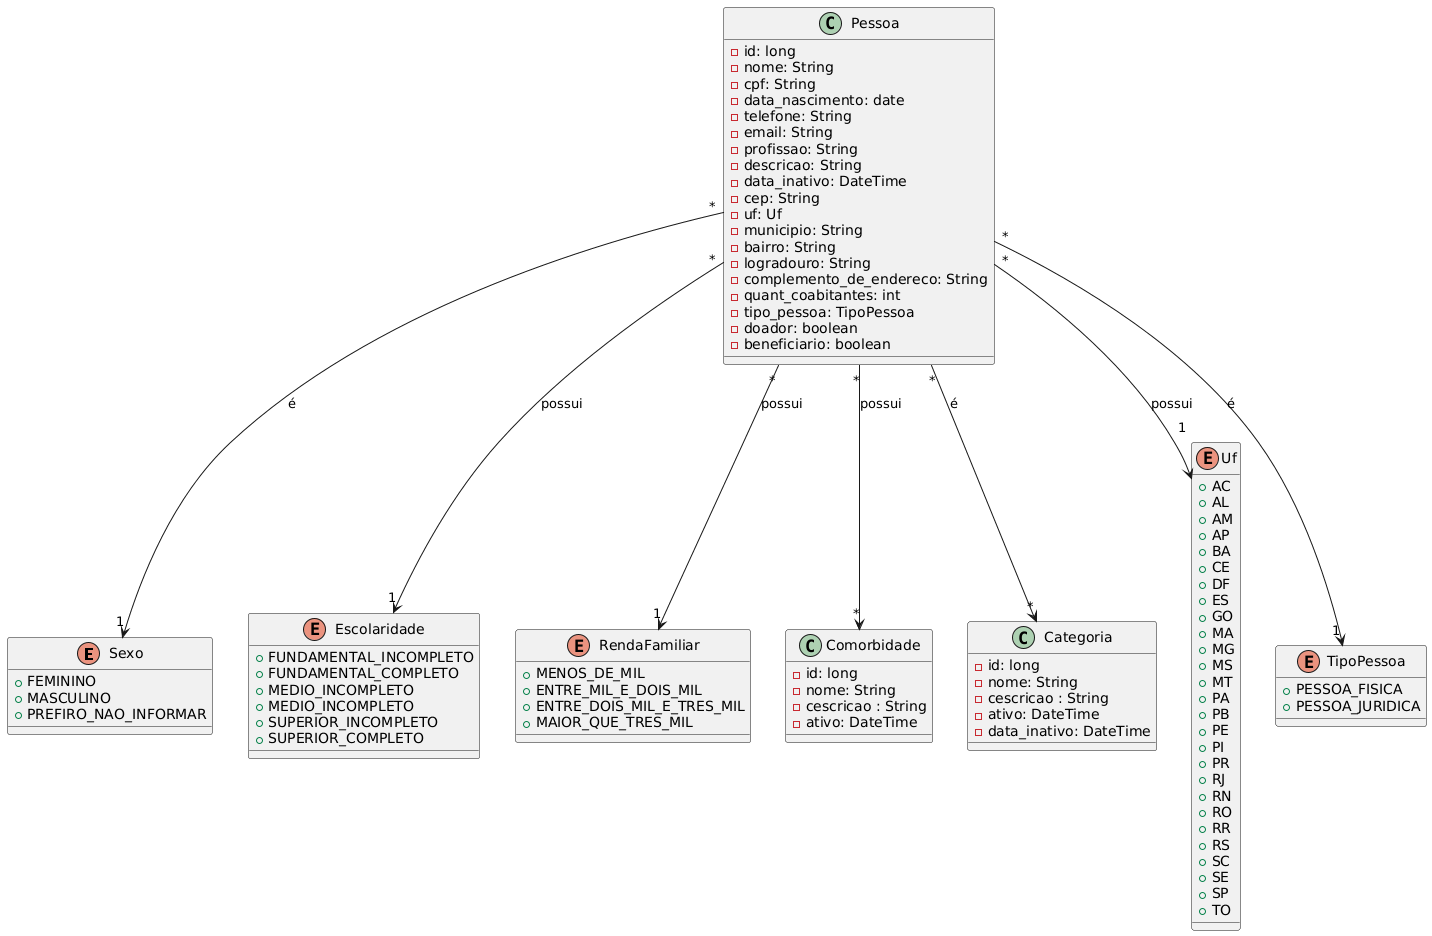

The diagram above was rendered by PlantUML. Its source (embedded in the PNG):
@startuml
enum Sexo {
  + FEMININO
  + MASCULINO
  + PREFIRO_NAO_INFORMAR
}

enum Escolaridade {
  + FUNDAMENTAL_INCOMPLETO
  + FUNDAMENTAL_COMPLETO
  + MEDIO_INCOMPLETO
  + MEDIO_INCOMPLETO
  + SUPERIOR_INCOMPLETO
  + SUPERIOR_COMPLETO
}

enum RendaFamiliar {
+ MENOS_DE_MIL
+ ENTRE_MIL_E_DOIS_MIL
+ ENTRE_DOIS_MIL_E_TRES_MIL
+ MAIOR_QUE_TRES_MIL
}

class  Comorbidade {
  - id: long
  - nome: String
  - cescricao : String
  - ativo: DateTime
}

class  Categoria {
  - id: long
  - nome: String
  - cescricao : String
  - ativo: DateTime
  - data_inativo: DateTime
}


class Pessoa {
  - id: long
  - nome: String
  - cpf: String
  - data_nascimento: date
  - telefone: String
  - email: String
  - profissao: String
  - descricao: String
  - data_inativo: DateTime
  - cep: String
  - uf: Uf
  - municipio: String
  - bairro: String
  - logradouro: String
  - complemento_de_endereco: String
  - quant_coabitantes: int
  - tipo_pessoa: TipoPessoa
  - doador: boolean
  - beneficiario: boolean
  
}

enum Uf {
  +AC
  +AL
  +AM
  +AP
  +BA
  +CE
  +DF
  +ES
  +GO
  +MA
  +MG
  +MS
  +MT
  +PA
  +PB
  +PE
  +PI
  +PR
  +RJ
  +RN
  +RO
  +RR
  +RS
  +SC
  +SE
  +SP
  +TO
}

enum TipoPessoa{
  + PESSOA_FISICA
  + PESSOA_JURIDICA
}

' Relacionamentos
Pessoa "*" --> "1" Sexo : é 
Pessoa "*" --> "1" Escolaridade : possui 
Pessoa "*" --> "1" RendaFamiliar : possui 

Pessoa "*" --> "*"Categoria : é
Pessoa "*" --> "*"Comorbidade : possui

Pessoa "*" --> "1"Uf : possui
Pessoa "*" --> "1"TipoPessoa : é
@enduml